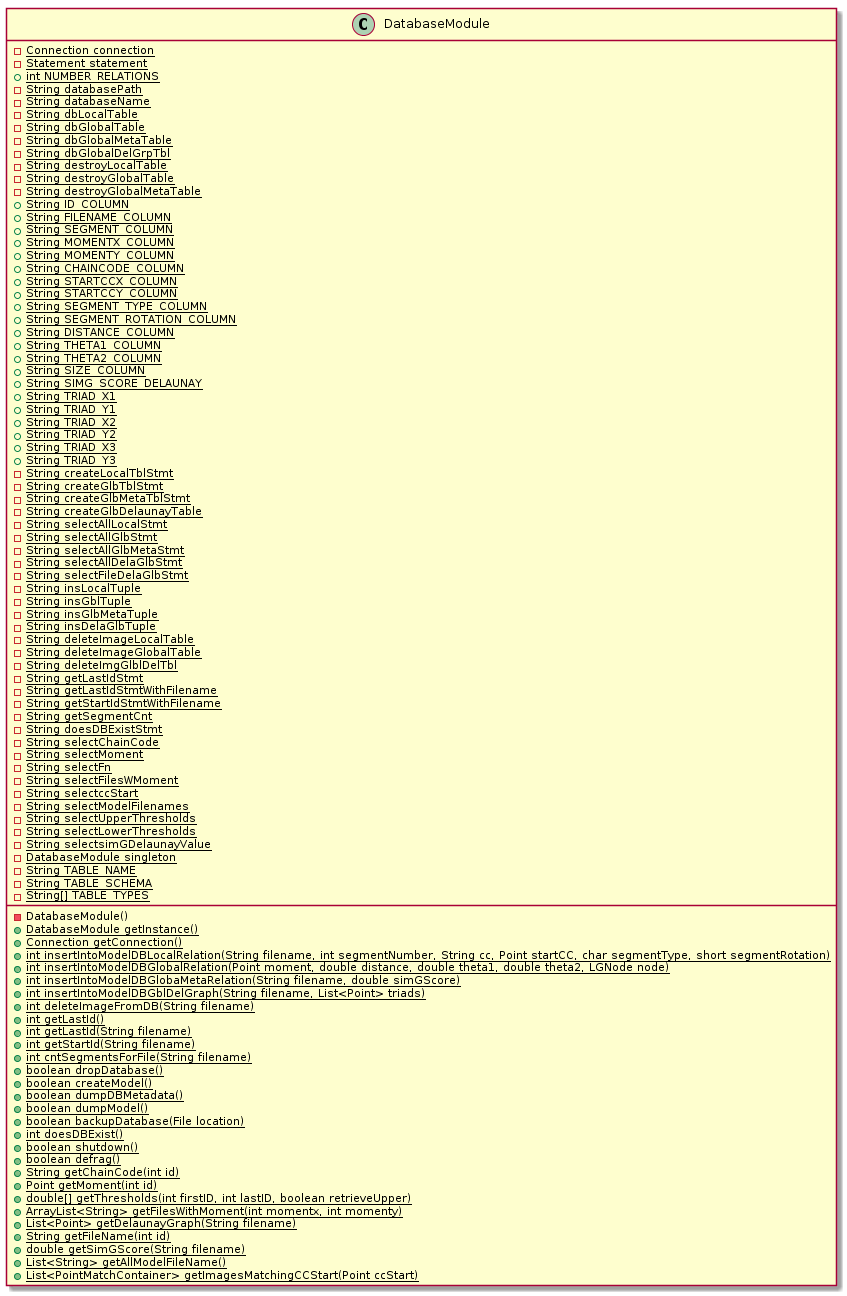

The diagram above was rendered by PlantUML. Its source (embedded in the PNG):
@startuml
class DatabaseModule [[java:robbeloth.research.DatabaseModule]] {
	-{static}Connection connection
	-{static}Statement statement
	+{static}int NUMBER_RELATIONS
	-{static}String databasePath
	-{static}String databaseName
	-{static}String dbLocalTable
	-{static}String dbGlobalTable
	-{static}String dbGlobalMetaTable
	-{static}String dbGlobalDelGrpTbl
	-{static}String destroyLocalTable
	-{static}String destroyGlobalTable
	-{static}String destroyGlobalMetaTable
	+{static}String ID_COLUMN
	+{static}String FILENAME_COLUMN
	+{static}String SEGMENT_COLUMN
	+{static}String MOMENTX_COLUMN
	+{static}String MOMENTY_COLUMN
	+{static}String CHAINCODE_COLUMN
	+{static}String STARTCCX_COLUMN
	+{static}String STARTCCY_COLUMN
	+{static}String SEGMENT_TYPE_COLUMN
	+{static}String SEGMENT_ROTATION_COLUMN
	+{static}String DISTANCE_COLUMN
	+{static}String THETA1_COLUMN
	+{static}String THETA2_COLUMN
	+{static}String SIZE_COLUMN
	+{static}String SIMG_SCORE_DELAUNAY
	+{static}String TRIAD_X1
	+{static}String TRIAD_Y1
	+{static}String TRIAD_X2
	+{static}String TRIAD_Y2
	+{static}String TRIAD_X3
	+{static}String TRIAD_Y3
	-{static}String createLocalTblStmt
	-{static}String createGlbTblStmt
	-{static}String createGlbMetaTblStmt
	-{static}String createGlbDelaunayTable
	-{static}String selectAllLocalStmt
	-{static}String selectAllGlbStmt
	-{static}String selectAllGlbMetaStmt
	-{static}String selectAllDelaGlbStmt
	-{static}String selectFileDelaGlbStmt
	-{static}String insLocalTuple
	-{static}String insGblTuple
	-{static}String insGlbMetaTuple
	-{static}String insDelaGlbTuple
	-{static}String deleteImageLocalTable
	-{static}String deleteImageGlobalTable
	-{static}String deleteImgGlblDelTbl
	-{static}String getLastIdStmt
	-{static}String getLastIdStmtWithFilename
	-{static}String getStartIdStmtWithFilename
	-{static}String getSegmentCnt
	-{static}String doesDBExistStmt
	-{static}String selectChainCode
	-{static}String selectMoment
	-{static}String selectFn
	-{static}String selectFilesWMoment
	-{static}String selectccStart
	-{static}String selectModelFilenames
	-{static}String selectUpperThresholds
	-{static}String selectLowerThresholds
	-{static}String selectsimGDelaunayValue
	-{static}DatabaseModule singleton
	-{static}String TABLE_NAME
	-{static}String TABLE_SCHEMA
	-{static}String[] TABLE_TYPES
	-DatabaseModule()
	+{static}DatabaseModule getInstance()
	+{static}Connection getConnection()
	+{static}int insertIntoModelDBLocalRelation(String filename, int segmentNumber, String cc, Point startCC, char segmentType, short segmentRotation)
	+{static}int insertIntoModelDBGlobalRelation(Point moment, double distance, double theta1, double theta2, LGNode node)
	+{static}int insertIntoModelDBGlobaMetaRelation(String filename, double simGScore)
	+{static}int insertIntoModelDBGblDelGraph(String filename, List<Point> triads)
	+{static}int deleteImageFromDB(String filename)
	+{static}int getLastId()
	+{static}int getLastId(String filename)
	+{static}int getStartId(String filename)
	+{static}int cntSegmentsForFile(String filename)
	+{static}boolean dropDatabase()
	+{static}boolean createModel()
	+{static}boolean dumpDBMetadata()
	+{static}boolean dumpModel()
	+{static}boolean backupDatabase(File location)
	+{static}int doesDBExist()
	+{static}boolean shutdown()
	+{static}boolean defrag()
	+{static}String getChainCode(int id)
	+{static}Point getMoment(int id)
	+{static}double[] getThresholds(int firstID, int lastID, boolean retrieveUpper)
	+{static}ArrayList<String> getFilesWithMoment(int momentx, int momenty)
	+{static}List<Point> getDelaunayGraph(String filename)
	+{static}String getFileName(int id)
	+{static}double getSimGScore(String filename)
	+{static}List<String> getAllModelFileName()
	+{static}List<PointMatchContainer> getImagesMatchingCCStart(Point ccStart)
}
@enduml